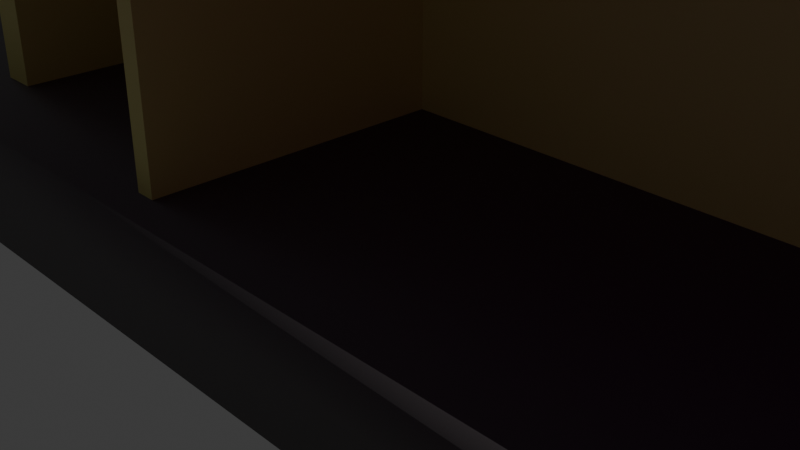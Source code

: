 # Source: escena.blend  (saved by Blender 5.1.30; exported with 4.5.12 LTS)
import bpy
from mathutils import Matrix  # noqa: F401  (used for matrix-valued properties, if any)

bpy.ops.wm.read_factory_settings(use_empty=True)
scene = bpy.context.scene
scene.name = 'Scene'

# ---- collections
col_collection = bpy.data.collections.new('Collection'); scene.collection.children.link(col_collection)

# ---- images (referenced by path relative to the original .blend; pixels are not part of the script)
import os
ASSET_DIR = os.environ.get("B2B_ASSET_DIR", "")  # directory of the original .blend (textures are referenced by path, not embedded)
HERE = os.path.dirname(os.path.abspath(__file__))  # packed textures are extracted next to this script under _unpacked/

def load_image(name, relpath, width, height, colorspace="sRGB"):
    """Load a texture the original file referenced (path relative to the .blend, or extracted next to this script)."""
    p = next((c for c in (os.path.join(HERE, relpath), os.path.join(ASSET_DIR, relpath)) if relpath and os.path.exists(c)), "")
    if p:
        img = bpy.data.images.load(p, check_existing=True)
        img.name = name
    else:  # same state as the original file: an image datablock whose file is absent (Cycles renders it pink)
        img = bpy.data.images.new(name, width, height)
        img.source = "FILE"
        img.filepath = "//" + (relpath or name)
    img.colorspace_settings.name = colorspace
    return img
img_textura_cielo_png = load_image('TEXTURA_CIELO.png', 'texturas/TEXTURA_CIELO.png', 1024, 1024, 'sRGB')

# ---- materials (node trees are filled in below, after node groups)
mat_material = bpy.data.materials.new('Material')
mat_material.alpha_threshold = 0.0
mat_material.use_backface_culling_lightprobe_volume = False
mat_material.roughness = 0.5
mat_material.line_color = (0.0, 0.0, 0.0, 1.0)
mat_material_002 = bpy.data.materials.new('Material.002')
mat_material_001 = bpy.data.materials.new('Material.001')
mat_material_001.alpha_threshold = 0.0
mat_material_001.use_backface_culling_lightprobe_volume = False
mat_material_001.roughness = 0.5
mat_material_001.line_color = (0.0, 0.0, 0.0, 1.0)

# ---- node groups
ng_smooth_by_angle = bpy.data.node_groups.new('Smooth by Angle', 'GeometryNodeTree')
_s = ng_smooth_by_angle.interface.new_socket(name='Mesh', in_out='OUTPUT', socket_type='NodeSocketGeometry')
_s = ng_smooth_by_angle.interface.new_socket(name='Mesh', in_out='INPUT', socket_type='NodeSocketGeometry')
_s = ng_smooth_by_angle.interface.new_socket(name='Angle', in_out='INPUT', socket_type='NodeSocketFloat')
_s.subtype = 'ANGLE'
_s.default_value = 0.5236
_s.min_value = 0.0
_s.max_value = 3.142
_s.description = 'Maximum face angle for smooth edges'
_s = ng_smooth_by_angle.interface.new_socket(name='Ignore Sharpness', in_out='INPUT', socket_type='NodeSocketBool')
_s.force_non_field = True
ng_smooth_by_angle.is_modifier = True
_N = ng_smooth_by_angle.nodes; _L = ng_smooth_by_angle.links
n0 = _N.new('GeometryNodeSetShadeSmooth'); n0.name = 'Set Shade Smooth'; n0.location = (120, -80)
n0.domain = 'EDGE'
n1 = _N.new('GeometryNodeSetShadeSmooth'); n1.name = 'Set Shade Smooth.001'; n1.location = (300, -80)
n2 = _N.new('NodeGroupOutput'); n2.name = 'Group Output'; n2.location = (480, -80)
n3 = _N.new('GeometryNodeInputMeshEdgeAngle'); n3.name = 'Edge Angle'; n3.location = (-440, -240)
n4 = _N.new('NodeGroupInput'); n4.name = 'Group Input'; n4.location = (-80, -80)
n5 = _N.new('GeometryNodeInputEdgeSmooth'); n5.name = 'Is Edge Smooth'; n5.location = (-260, -120)
n6 = _N.new('GeometryNodeInputShadeSmooth'); n6.name = 'Is Shade Smooth'; n6.location = (-440, -397)
n7 = _N.new('FunctionNodeCompare'); n7.name = 'Compare'; n7.location = (-260, -260)
n7.operation = 'LESS_EQUAL'
n7.inputs[6].default_value = (0.0, 0.0, 0.0, 0.0)
n7.inputs[7].default_value = (0.0, 0.0, 0.0, 0.0)
n8 = _N.new('FunctionNodeBooleanMath'); n8.name = 'Boolean Math.001'; n8.location = (-80, -260)
n9 = _N.new('NodeGroupInput'); n9.name = 'Group Input.001'; n9.location = (-440, -329)
n10 = _N.new('NodeGroupInput'); n10.name = 'Group Input.002'; n10.location = (-259, -189)
n11 = _N.new('FunctionNodeBooleanMath'); n11.name = 'Boolean Math'; n11.location = (-80, -149)
n11.operation = 'OR'
n12 = _N.new('FunctionNodeBooleanMath'); n12.name = 'Boolean Math.002'; n12.location = (-260, -380)
n12.operation = 'OR'
n13 = _N.new('NodeGroupInput'); n13.name = 'Group Input.003'; n13.location = (-440, -460)
_L.new(n3.outputs[0], n7.inputs[0])
_L.new(n1.outputs[0], n2.inputs[0])
_L.new(n9.outputs[1], n7.inputs[1])
_L.new(n7.outputs[0], n8.inputs[0])
_L.new(n4.outputs[0], n0.inputs[0])
_L.new(n0.outputs[0], n1.inputs[0])
_L.new(n8.outputs[0], n0.inputs[2])
_L.new(n10.outputs[2], n11.inputs[1])
_L.new(n5.outputs[0], n11.inputs[0])
_L.new(n11.outputs[0], n0.inputs[1])
_L.new(n13.outputs[2], n12.inputs[1])
_L.new(n6.outputs[0], n12.inputs[0])
_L.new(n12.outputs[0], n8.inputs[1])
n2.is_active_output = True

# ---- material node trees
mat_material.use_nodes = True; mat_material.node_tree.nodes.clear()
_N = mat_material.node_tree.nodes; _L = mat_material.node_tree.links
n0 = _N.new('ShaderNodeOutputMaterial'); n0.name = 'Material Output'; n0.location = (200, 100)
n1 = _N.new('ShaderNodeBsdfPrincipled'); n1.name = 'Principled BSDF'; n1.location = (-200, 100)
n1.inputs[0].default_value = (0.09935, 0.08657, 0.08891, 1.0)
_L.new(n1.outputs[0], n0.inputs[0])
n0.is_active_output = True
mat_material_002.use_nodes = True; mat_material_002.node_tree.nodes.clear()
_N = mat_material_002.node_tree.nodes; _L = mat_material_002.node_tree.links
n0 = _N.new('ShaderNodeBsdfPrincipled'); n0.name = 'Principled BSDF'; n0.location = (-200, 100)
n0.inputs[0].default_value = (0.8, 0.7628, 0.2632, 1.0)
n1 = _N.new('ShaderNodeOutputMaterial'); n1.name = 'Material Output'; n1.location = (200, 100)
_L.new(n0.outputs[0], n1.inputs[0])
n1.is_active_output = True
mat_material_001.use_nodes = True; mat_material_001.node_tree.nodes.clear()
_N = mat_material_001.node_tree.nodes; _L = mat_material_001.node_tree.links
n0 = _N.new('ShaderNodeOutputMaterial'); n0.name = 'Material Output'; n0.location = (200, 100)
n1 = _N.new('ShaderNodeBsdfPrincipled'); n1.name = 'Principled BSDF'; n1.location = (-200, 100)
n1.inputs[1].default_value = 0.2727
n1.inputs[2].default_value = 0.443
n2 = _N.new('ShaderNodeTexImage'); n2.name = 'Image Texture'; n2.location = (-606, 118)
n2.image = img_textura_cielo_png
n2.interpolation = 'Closest'
_L.new(n1.outputs[0], n0.inputs[0])
_L.new(n2.outputs[0], n1.inputs[0])
n0.is_active_output = True

# ---- world
world_world = bpy.data.worlds.new('World'); scene.world = world_world
world_world.use_nodes = True; world_world.node_tree.nodes.clear()
_N = world_world.node_tree.nodes; _L = world_world.node_tree.links
n0 = _N.new('ShaderNodeOutputWorld'); n0.name = 'World Output'; n0.location = (200, 100)
n1 = _N.new('ShaderNodeBackground'); n1.name = 'Background'; n1.location = (-200, 100)
n1.inputs[0].default_value = (0.05088, 0.05088, 0.05088, 1.0)
_L.new(n1.outputs[0], n0.inputs[0])
n0.is_active_output = True
world_world.color = (0.05088, 0.05088, 0.05088)
world_world.sun_shadow_jitter_overblur = 0.0

# ---- cameras
cam_camera = bpy.data.cameras.new('Camera')
cam_camera.clip_end = 100.0
cam_camera.ortho_scale = 7.314

# ---- lights
light_light = bpy.data.lights.new('Light', 'POINT')
light_light.energy = 1000.0
light_light.shadow_soft_size = 0.1

# ---- meshes
me_cube = bpy.data.meshes.new('Cube')
me_cube.from_pydata([(18.68, 6.526, -0.1052), (18.68, 6.526, -1.0), (18.68, -1.0, -0.1052), (18.68, -1.0, -1.0), (-9.841, 6.526, -0.1052), (-9.841, 6.526, -1.0), (-9.841, -1.0, -0.1052), (-9.841, -1.0, -1.0)], [], [(0, 4, 6, 2), (3, 2, 6, 7), (7, 6, 4, 5), (5, 1, 3, 7), (1, 0, 2, 3), (5, 4, 0, 1)])
me_cube.polygons.foreach_set('use_smooth', [True] * 6)
_uv = me_cube.uv_layers.new(name='UVMap')
_uv.uv.foreach_set('vector', [0.625, 0.5, 0.875, 0.5, 0.875, 0.75, 0.625, 0.75, 0.375, 0.75, 0.625, 0.75, 0.625, 1.0, 0.375, 1.0, 0.375, 0.0, 0.625, 0.0, 0.625, 0.25, 0.375, 0.25, 0.125, 0.5, 0.375, 0.5, 0.375, 0.75, 0.125, 0.75, 0.375, 0.5, 0.625, 0.5, 0.625, 0.75, 0.375, 0.75, 0.375, 0.25, 0.625, 0.25, 0.625, 0.5, 0.375, 0.5])
me_cube.materials.append(mat_material)
me_cube.use_mirror_vertex_groups = False
me_cube.update()
me_cube_001 = bpy.data.meshes.new('Cube.001')
me_cube_001.from_pydata([(-8.266, -0.2688, -7.103), (-8.266, -0.2688, -1.897), (-8.266, 0.2688, -7.103), (-8.266, 0.2688, -1.897), (28.27, -0.2688, -7.103), (28.27, -0.2688, -1.897), (28.27, 0.2688, -7.103), (28.27, 0.2688, -1.897)], [], [(0, 1, 3, 2), (2, 3, 7, 6), (6, 7, 5, 4), (4, 5, 1, 0), (2, 6, 4, 0), (7, 3, 1, 5)])
_uv = me_cube_001.uv_layers.new(name='UVMap')
_uv.uv.foreach_set('vector', [0.375, 0.0, 0.625, 0.0, 0.625, 0.25, 0.375, 0.25, 0.375, 0.25, 0.625, 0.25, 0.625, 0.5, 0.375, 0.5, 0.375, 0.5, 0.625, 0.5, 0.625, 0.75, 0.375, 0.75, 0.375, 0.75, 0.625, 0.75, 0.625, 1.0, 0.375, 1.0, 0.125, 0.5, 0.375, 0.5, 0.375, 0.75, 0.125, 0.75, 0.625, 0.5, 0.875, 0.5, 0.875, 0.75, 0.625, 0.75])
me_cube_001.materials.append(mat_material_002)
me_cube_001.update()
me_cube_003 = bpy.data.meshes.new('Cube.003')
me_cube_003.from_pydata([(-0.5462, -2.663, -8.3), (-0.5462, -2.663, -2.7), (-0.5462, 5.663, -8.3), (-0.5462, 5.663, -2.7), (0.5462, -2.663, -8.3), (0.5462, -2.663, -2.7), (0.5462, 5.663, -8.3), (0.5462, 5.663, -2.7)], [], [(0, 1, 3, 2), (2, 3, 7, 6), (6, 7, 5, 4), (4, 5, 1, 0), (2, 6, 4, 0), (7, 3, 1, 5)])
_uv = me_cube_003.uv_layers.new(name='UVMap')
_uv.uv.foreach_set('vector', [0.375, 0.0, 0.625, 0.0, 0.625, 0.25, 0.375, 0.25, 0.375, 0.25, 0.625, 0.25, 0.625, 0.5, 0.375, 0.5, 0.375, 0.5, 0.625, 0.5, 0.625, 0.75, 0.375, 0.75, 0.375, 0.75, 0.625, 0.75, 0.625, 1.0, 0.375, 1.0, 0.125, 0.5, 0.375, 0.5, 0.375, 0.75, 0.125, 0.75, 0.625, 0.5, 0.875, 0.5, 0.875, 0.75, 0.625, 0.75])
me_cube_003.materials.append(mat_material_002)
me_cube_003.update()
me_cube_004 = bpy.data.meshes.new('Cube.004')
me_cube_004.from_pydata([(-7.401, -0.568, -8.544), (-7.401, -0.568, -3.156), (-7.401, 0.568, -8.544), (-7.401, 0.568, -3.156), (29.4, -0.568, -8.544), (29.4, -0.568, -3.156), (29.4, 0.568, -8.544), (29.4, 0.568, -3.156)], [], [(0, 1, 3, 2), (2, 3, 7, 6), (6, 7, 5, 4), (4, 5, 1, 0), (2, 6, 4, 0), (7, 3, 1, 5)])
_uv = me_cube_004.uv_layers.new(name='UVMap')
_uv.uv.foreach_set('vector', [0.375, 0.0, 0.625, 0.0, 0.625, 0.25, 0.375, 0.25, 0.375, 0.25, 0.625, 0.25, 0.625, 0.5, 0.375, 0.5, 0.375, 0.5, 0.625, 0.5, 0.625, 0.75, 0.375, 0.75, 0.375, 0.75, 0.625, 0.75, 0.625, 1.0, 0.375, 1.0, 0.125, 0.5, 0.375, 0.5, 0.375, 0.75, 0.125, 0.75, 0.625, 0.5, 0.875, 0.5, 0.875, 0.75, 0.625, 0.75])
me_cube_004.materials.append(mat_material_002)
me_cube_004.update()
me_cube_005 = bpy.data.meshes.new('Cube.005')
me_cube_005.from_pydata([(35.52, 12.05, -0.6578), (35.52, 12.05, -1.0), (35.52, -8.736, -0.6578), (35.52, -8.736, -1.0), (-14.21, 12.05, -0.6578), (-14.21, 12.05, -1.0), (-14.21, -8.736, -0.6578), (-14.21, -8.736, -1.0)], [], [(0, 4, 6, 2), (3, 2, 6, 7), (7, 6, 4, 5), (5, 1, 3, 7), (1, 0, 2, 3), (5, 4, 0, 1)])
_uv = me_cube_005.uv_layers.new(name='UVMap')
_uv.uv.foreach_set('vector', [0.625, 0.5, 0.875, 0.5, 0.875, 0.75, 0.625, 0.75, 0.375, 0.75, 0.625, 0.75, 0.625, 1.0, 0.375, 1.0, 0.375, 0.0, 0.625, 0.0, 0.625, 0.25, 0.375, 0.25, 0.125, 0.5, 0.375, 0.5, 0.375, 0.75, 0.125, 0.75, 0.375, 0.5, 0.625, 0.5, 0.625, 0.75, 0.375, 0.75, 0.375, 0.25, 0.625, 0.25, 0.625, 0.5, 0.375, 0.5])
me_cube_005.materials.append(mat_material_001)
me_cube_005.use_mirror_vertex_groups = False
me_cube_005.update()
me_cube_007 = bpy.data.meshes.new('Cube.007')
me_cube_007.from_pydata([(-2.309, -0.2038, -2.628), (-2.309, -0.2038, 2.628), (-2.309, 0.2038, -2.628), (-2.309, 0.2038, 2.628), (2.309, -0.2038, -2.628), (2.309, -0.2038, 2.628), (2.309, 0.2038, -2.628), (2.309, 0.2038, 2.628)], [], [(0, 1, 3, 2), (2, 3, 7, 6), (6, 7, 5, 4), (4, 5, 1, 0), (2, 6, 4, 0), (7, 3, 1, 5)])
_uv = me_cube_007.uv_layers.new(name='UVMap')
_uv.uv.foreach_set('vector', [0.375, 0.0, 0.625, 0.0, 0.625, 0.25, 0.375, 0.25, 0.375, 0.25, 0.625, 0.25, 0.625, 0.5, 0.375, 0.5, 0.375, 0.5, 0.625, 0.5, 0.625, 0.75, 0.375, 0.75, 0.375, 0.75, 0.625, 0.75, 0.625, 1.0, 0.375, 1.0, 0.125, 0.5, 0.375, 0.5, 0.375, 0.75, 0.125, 0.75, 0.625, 0.5, 0.875, 0.5, 0.875, 0.75, 0.625, 0.75])
me_cube_007.materials.append(mat_material_002)
me_cube_007.update()
me_cube_008 = bpy.data.meshes.new('Cube.008')
me_cube_008.from_pydata([(-0.2635, -4.908, -3.103), (-0.2635, -4.908, 2.003), (-0.2635, 4.908, -3.103), (-0.2635, 4.908, 2.003), (0.2635, -4.908, -3.103), (0.2635, -4.908, 2.003), (0.2635, 4.908, -3.103), (0.2635, 4.908, 2.003)], [], [(0, 1, 3, 2), (2, 3, 7, 6), (6, 7, 5, 4), (4, 5, 1, 0), (2, 6, 4, 0), (7, 3, 1, 5)])
_uv = me_cube_008.uv_layers.new(name='UVMap')
_uv.uv.foreach_set('vector', [0.375, 0.0, 0.625, 0.0, 0.625, 0.25, 0.375, 0.25, 0.375, 0.25, 0.625, 0.25, 0.625, 0.5, 0.375, 0.5, 0.375, 0.5, 0.625, 0.5, 0.625, 0.75, 0.375, 0.75, 0.375, 0.75, 0.625, 0.75, 0.625, 1.0, 0.375, 1.0, 0.125, 0.5, 0.375, 0.5, 0.375, 0.75, 0.125, 0.75, 0.625, 0.5, 0.875, 0.5, 0.875, 0.75, 0.625, 0.75])
me_cube_008.materials.append(mat_material_002)
me_cube_008.update()
me_cube_014 = bpy.data.meshes.new('Cube.014')
me_cube_014.from_pydata([(-0.138, -6.036, -2.879), (-0.138, -6.036, 2.879), (-0.138, 6.036, -2.879), (-0.138, 6.036, 2.879), (0.138, -6.036, -2.879), (0.138, -6.036, 2.879), (0.138, 6.036, -2.879), (0.138, 6.036, 2.879), (-0.138, 6.036, -2.879), (-0.138, -6.036, -2.879), (-0.138, -6.036, 2.879), (-0.138, 6.036, 2.879), (0.138, 6.036, -2.879), (0.138, 6.036, 2.879), (0.138, -6.036, -2.879), (0.138, -6.036, 2.879), (-0.138, 6.036, -2.879), (-0.138, -6.036, -2.879), (-0.138, -6.036, 2.879), (-0.138, 6.036, 2.879), (0.138, 6.036, -2.879), (0.138, 6.036, 2.879), (0.138, -6.036, -2.879), (0.138, -6.036, 2.879), (0.138, 1.35, -0.04034), (0.138, 2.869, -0.05046), (0.138, 2.9, -1.945), (0.138, 1.342, -1.906), (0.138, 1.35, -0.04034), (0.138, 2.869, -0.05046), (0.138, 2.9, -1.945), (0.138, 1.342, -1.906), (-1.974, 1.35, -0.04034), (-1.974, 2.869, -0.05046), (-1.974, 2.9, -1.945), (-1.974, 1.342, -1.906)], [], [(2, 6, 12, 8), (2, 3, 7, 6), (6, 7, 13, 12), (4, 5, 1, 0), (4, 0, 9, 14), (0, 1, 10, 9), (11, 8, 16, 19), (13, 11, 19, 21), (15, 14, 22, 23), (10, 15, 23, 18), (1, 5, 15, 10), (5, 4, 14, 15), (7, 3, 11, 13), (3, 2, 8, 11), (20, 26, 27, 22), (16, 20, 22, 17), (21, 19, 18, 23), (9, 10, 18, 17), (14, 9, 17, 22), (12, 13, 21, 20), (8, 12, 20, 16), (31, 30, 34, 35), (22, 27, 24, 25, 26, 20, 21, 23), (26, 25, 29, 30), (27, 26, 30, 31), (25, 24, 28, 29), (24, 27, 31, 28), (29, 28, 32, 33), (28, 31, 35, 32), (30, 29, 33, 34)])
me_cube_014.polygons.foreach_set('use_smooth', [True] * 30)
_uv = me_cube_014.uv_layers.new(name='UVMap')
_uv.uv.foreach_set('vector', [0.375, 0.25, 0.375, 0.5, 0.375, 0.5, 0.375, 0.25, 0.375, 0.25, 0.625, 0.25, 0.625, 0.5, 0.375, 0.5, 0.375, 0.5, 0.625, 0.5, 0.625, 0.5, 0.375, 0.5, 0.375, 0.75, 0.625, 0.75, 0.625, 1.0, 0.375, 1.0, 0.375, 0.75, 0.375, 1.0, 0.375, 1.0, 0.375, 0.75, 0.375, 1.0, 0.625, 1.0, 0.625, 1.0, 0.375, 1.0, 0.625, 0.25, 0.375, 0.25, 0.375, 0.25, 0.625, 0.25, 0.625, 0.5, 0.625, 0.25, 0.625, 0.25, 0.625, 0.5, 0.625, 0.75, 0.375, 0.75, 0.375, 0.75, 0.625, 0.75, 0.625, 1.0, 0.625, 0.75, 0.625, 0.75, 0.625, 1.0, 0.625, 1.0, 0.625, 0.75, 0.625, 0.75, 0.625, 1.0, 0.625, 0.75, 0.375, 0.75, 0.375, 0.75, 0.625, 0.75, 0.625, 0.5, 0.625, 0.25, 0.625, 0.25, 0.625, 0.5, 0.625, 0.25, 0.375, 0.25, 0.375, 0.25, 0.625, 0.25, 0.375, 0.5, 0.4155, 0.5649, 0.4172, 0.5972, 0.375, 0.75, 0.125, 0.5, 0.375, 0.5, 0.375, 0.75, 0.125, 0.75, 0.625, 0.5, 0.875, 0.5, 0.875, 0.75, 0.625, 0.75, 0.375, 1.0, 0.625, 1.0, 0.625, 1.0, 0.375, 1.0, 0.375, 0.75, 0.375, 1.0, 0.375, 1.0, 0.375, 0.75, 0.375, 0.5, 0.625, 0.5, 0.625, 0.5, 0.375, 0.5, 0.375, 0.25, 0.375, 0.5, 0.375, 0.5, 0.375, 0.25, 0.4172, 0.5972, 0.4155, 0.5649, 0.4155, 0.5649, 0.4172, 0.5972, 0.375, 0.75, 0.4172, 0.5972, 0.4982, 0.597, 0.4978, 0.5656, 0.4155, 0.5649, 0.375, 0.5, 0.625, 0.5, 0.625, 0.75, 0.4155, 0.5649, 0.4978, 0.5656, 0.4978, 0.5656, 0.4155, 0.5649, 0.4172, 0.5972, 0.4155, 0.5649, 0.4155, 0.5649, 0.4172, 0.5972, 0.4978, 0.5656, 0.4982, 0.597, 0.4982, 0.597, 0.4978, 0.5656, 0.4982, 0.597, 0.4172, 0.5972, 0.4172, 0.5972, 0.4982, 0.597, 0.4978, 0.5656, 0.4982, 0.597, 0.4982, 0.597, 0.4978, 0.5656, 0.4982, 0.597, 0.4172, 0.5972, 0.4172, 0.5972, 0.4982, 0.597, 0.4155, 0.5649, 0.4978, 0.5656, 0.4978, 0.5656, 0.4155, 0.5649])
me_cube_014.materials.append(mat_material_002)
me_cube_014.update()

# ---- objects
ob_cube = bpy.data.objects.new('Cube', me_cube)
ob_light = bpy.data.objects.new('Light', light_light)
ob_camera = bpy.data.objects.new('Camera', cam_camera)
ob_cube_001 = bpy.data.objects.new('Cube.001', me_cube_001)
ob_cube_003 = bpy.data.objects.new('Cube.003', me_cube_003)
ob_cube_004 = bpy.data.objects.new('Cube.004', me_cube_004)
ob_cube_005 = bpy.data.objects.new('Cube.005', me_cube_005)
ob_cube_007 = bpy.data.objects.new('Cube.007', me_cube_007)
ob_cube_008 = bpy.data.objects.new('Cube.008', me_cube_008)
ob_cube_002 = bpy.data.objects.new('Cube.002', me_cube_014)

# ---- transforms, parenting, visibility, modifiers, constraints
ob_cube.location = (0.0, 0.0, 0.0)
ob_cube.scale = (1.81, 1.81, 1.81)
ob_cube.lock_rotations_4d = False
ob_cube.empty_display_type = 'ARROWS'
ob_cube.color = (1.0, 0.1071, 0.1071, 1.0)
ob_cube.lineart.crease_threshold = 0.0
ob_light.location = (4.076, 1.005, 5.904)
ob_light.rotation_euler = (0.6503, 0.05522, 1.866)
ob_light.lock_rotations_4d = False
ob_light.empty_display_type = 'ARROWS'
ob_light.color = (0.0, 0.0, 0.0, 0.0)
ob_light.lineart.crease_threshold = 0.0
ob_camera.location = (7.359, -6.926, 4.958)
ob_camera.rotation_euler = (1.109, 0.0, 0.8149)
ob_camera.lock_rotations_4d = False
ob_camera.empty_display_type = 'ARROWS'
ob_camera.color = (0.0, 0.0, 0.0, 0.0)
ob_camera.display_type = 'WIRE'
ob_camera.lineart.crease_threshold = 0.0
ob_cube_001.location = (1.343, 8.42, 6.881)
ob_cube_003.location = (28.0, 2.717, 8.11)
ob_cube_004.location = (0.5797, 3.294, 8.042)
ob_cube_005.location = (3.435, 1.802, 5.408)
ob_cube_005.scale = (0.7562, 0.7562, 0.7562)
ob_cube_005.lock_rotations_4d = False
ob_cube_005.empty_display_type = 'ARROWS'
ob_cube_005.lineart.crease_threshold = 0.0
ob_cube_007.location = (-4.924, 5.271, 2.431)
ob_cube_008.location = (-7.114, 4.281, 2.913)
ob_cube_002.location = (-2.596, 4.681, 2.689)
ob_cube_002.scale = (1.004, 1.004, 1.004)
_m = ob_cube_002.modifiers.new('Smooth by Angle', 'NODES')
_m.node_group = ng_smooth_by_angle
_m.use_pin_to_last = True
_m.show_group_selector = False

# ---- collection membership
col_collection.objects.link(ob_cube)
col_collection.objects.link(ob_light)
col_collection.objects.link(ob_camera)
col_collection.objects.link(ob_cube_001)
col_collection.objects.link(ob_cube_003)
col_collection.objects.link(ob_cube_004)
col_collection.objects.link(ob_cube_005)
col_collection.objects.link(ob_cube_007)
col_collection.objects.link(ob_cube_008)
col_collection.objects.link(ob_cube_002)

# ---- scene / render settings (as saved in the file)
scene.camera = ob_camera
scene.frame_start = 1; scene.frame_end = 250; scene.frame_set(84)
scene.render.engine = 'BLENDER_EEVEE_NEXT'
scene.render.bake_bias = 0.0
scene.render.bake_samples = 0
scene.cycles.sampling_pattern = 'TABULATED_SOBOL'
scene.eevee.use_volume_custom_range = False
bpy.context.view_layer.update()
